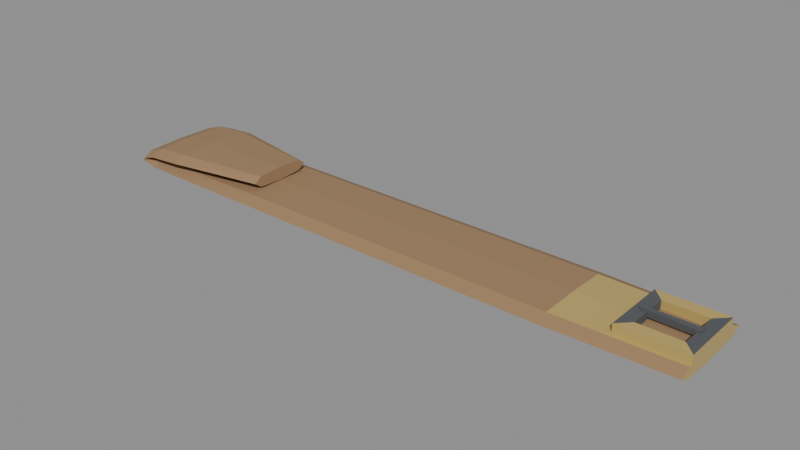 # Source: leather_strap.blend  (saved by Blender 4.0.36; exported with 4.5.12 LTS)
import bpy
from mathutils import Matrix  # noqa: F401  (used for matrix-valued properties, if any)

bpy.ops.wm.read_factory_settings(use_empty=True)
scene = bpy.context.scene
scene.name = 'Scene'

# ---- materials (node trees are filled in below, after node groups)
mat_prop_leather_strap_wood = bpy.data.materials.new('Prop_leather_strap_wood')
mat_prop_leather_strap_wood.use_transparent_shadow = False
mat_prop_leather_strap_wood.diffuse_color = (0.33, 0.205, 0.105, 1.0)
mat_prop_leather_strap_brass = bpy.data.materials.new('Prop_leather_strap_brass')
mat_prop_leather_strap_brass.use_transparent_shadow = False
mat_prop_leather_strap_brass.diffuse_color = (0.52, 0.38, 0.12, 1.0)
mat_prop_leather_strap_metal_dark = bpy.data.materials.new('Prop_leather_strap_metal_dark')
mat_prop_leather_strap_metal_dark.use_transparent_shadow = False
mat_prop_leather_strap_metal_dark.diffuse_color = (0.09, 0.095, 0.105, 1.0)

# ---- material node trees
mat_prop_leather_strap_wood.use_nodes = True; mat_prop_leather_strap_wood.node_tree.nodes.clear()
_N = mat_prop_leather_strap_wood.node_tree.nodes; _L = mat_prop_leather_strap_wood.node_tree.links
n0 = _N.new('ShaderNodeBsdfPrincipled'); n0.name = 'Principled BSDF'; n0.location = (10, 300)
n0.inputs[0].default_value = (0.33, 0.205, 0.105, 1.0)
n0.inputs[2].default_value = 0.86
n0.inputs[3].default_value = 1.45
n1 = _N.new('ShaderNodeOutputMaterial'); n1.name = 'Material Output'; n1.location = (300, 300)
_L.new(n0.outputs[0], n1.inputs[0])
n1.is_active_output = True
mat_prop_leather_strap_brass.use_nodes = True; mat_prop_leather_strap_brass.node_tree.nodes.clear()
_N = mat_prop_leather_strap_brass.node_tree.nodes; _L = mat_prop_leather_strap_brass.node_tree.links
n0 = _N.new('ShaderNodeBsdfPrincipled'); n0.name = 'Principled BSDF'; n0.location = (10, 300)
n0.inputs[0].default_value = (0.52, 0.38, 0.12, 1.0)
n0.inputs[2].default_value = 0.3
n0.inputs[3].default_value = 1.45
n1 = _N.new('ShaderNodeOutputMaterial'); n1.name = 'Material Output'; n1.location = (300, 300)
_L.new(n0.outputs[0], n1.inputs[0])
n1.is_active_output = True
mat_prop_leather_strap_metal_dark.use_nodes = True; mat_prop_leather_strap_metal_dark.node_tree.nodes.clear()
_N = mat_prop_leather_strap_metal_dark.node_tree.nodes; _L = mat_prop_leather_strap_metal_dark.node_tree.links
n0 = _N.new('ShaderNodeBsdfPrincipled'); n0.name = 'Principled BSDF'; n0.location = (10, 300)
n0.inputs[0].default_value = (0.09, 0.095, 0.105, 1.0)
n0.inputs[2].default_value = 0.55
n0.inputs[3].default_value = 1.45
n1 = _N.new('ShaderNodeOutputMaterial'); n1.name = 'Material Output'; n1.location = (300, 300)
_L.new(n0.outputs[0], n1.inputs[0])
n1.is_active_output = True

# ---- meshes
me_leather_strap_mesh = bpy.data.meshes.new('leather_strap_Mesh')
me_leather_strap_mesh.from_pydata([(-0.05011, 0.0, 0.0001001), (0.1, -0.01101, -0.002502), (-0.05011, 0.008366, 0.0004964), (0.1, 0.01101, -0.002502), (-0.05011, 0.01101, 0.002302), (0.07978, -0.0006004, 0.003102), (-0.05011, 0.008366, 0.004107), (0.0972, -0.001101, 0.002902), (0.0972, 0.001101, 0.002902), (0.07798, -0.01101, 0.002402), (-0.05011, 0.0, 0.004503), (0.07978, 0.0006004, 0.003102), (0.1, -0.01101, 0.002402), (-0.05011, -0.008366, 0.004107), (0.1, 0.01101, 0.002402), (-0.05011, -0.01101, 0.002302), (0.07798, 0.01101, 0.002402), (-0.05011, -0.008366, 0.0004964), (-0.08214, 0.0, 0.0001001), (-0.08214, 0.01293, 0.0004964), (-0.08214, 0.01701, 0.002302), (-0.08214, 0.01293, 0.004107), (-0.08214, 0.0, 0.004503), (0.08199, -0.007005, 0.002402), (-0.08214, -0.01293, 0.004107), (0.096, -0.007005, 0.002402), (-0.08214, -0.01701, 0.002302), (0.096, 0.007005, 0.002402), (0.08199, 0.007005, 0.002402), (-0.08214, -0.01293, 0.0004964), (-0.09222, 0.0, -0.0006602), (-0.0923, 0.01293, -0.0002712), (-0.09264, 0.01701, 0.001501), (-0.09299, 0.01293, 0.003273), (-0.09306, 0.0, 0.003662), (-0.09299, -0.01293, 0.003273), (-0.09264, -0.01701, 0.001501), (-0.0923, -0.01293, -0.0002712), (-0.09545, 0.0, -0.0008113), (-0.09579, 0.01293, -0.0006112), (-0.09735, 0.01701, 0.0003002), (-0.09891, 0.01293, 0.001212), (-0.09925, 0.0, 0.001412), (-0.09891, -0.01293, 0.001212), (-0.09735, -0.01701, 0.0003002), (-0.09579, -0.01293, -0.0006112), (-0.0959, 0.0, -0.0001029), (-0.09627, 0.01293, -0.0002465), (-0.09795, 0.01701, -0.0009007), (-0.09963, 0.01293, -0.001555), (-0.1, 0.0, -0.001698), (-0.09963, -0.01293, -0.001555), (-0.09795, -0.01701, -0.0009007), (-0.09627, -0.01293, -0.0002465), (-0.0926, 0.0, 3.163e-05), (-0.0927, 0.01293, -0.0003523), (-0.09314, 0.01701, -0.002102), (-0.09359, 0.01293, -0.003851), (-0.09369, 0.0, -0.004235), (-0.09359, -0.01293, -0.003851), (-0.09314, -0.01701, -0.002102), (-0.0927, -0.01293, -0.0003523), (-0.06012, 0.0, -0.0001001), (-0.06012, 0.01293, -0.0004964), (-0.06012, 0.01701, -0.002302), (-0.06012, 0.01293, -0.004107), (-0.06012, 0.0, -0.004503), (-0.06012, -0.01293, -0.004107), (-0.06012, -0.01701, -0.002302), (-0.06012, -0.01293, -0.0004964), (-7.482e-05, 0.0, -0.0001001), (-7.482e-05, 0.01293, -0.0004964), (-7.482e-05, 0.01701, -0.002302), (-7.482e-05, 0.01293, -0.004107), (-7.482e-05, 0.0, -0.004503), (-7.482e-05, -0.01293, -0.004107), (-7.482e-05, -0.01701, -0.002302), (-7.482e-05, -0.01293, -0.0004964), (0.05997, 0.0, -0.0001001), (0.05997, 0.01293, -0.0004964), (0.05997, 0.01701, -0.002302), (0.05997, 0.01293, -0.004107), (0.05997, 0.0, -0.004503), (0.05997, -0.01293, -0.004107), (0.05997, -0.01701, -0.002302), (0.05997, -0.01293, -0.0004964), (0.1, 0.0, -0.0001001), (0.1, 0.01202, -0.0004964), (0.1, 0.01581, -0.002302), (0.1, 0.01202, -0.004107), (0.1, 0.0, -0.004503), (0.1, -0.01202, -0.004107), (0.1, -0.01581, -0.002302), (0.1, -0.01202, -0.0004964), (0.07798, 0.0, -0.0001001), (0.08199, 0.0, -0.0001001), (0.096, 0.0, -0.0001001), (0.096, 0.007005, -0.0003311), (0.1, 0.01101, -0.0004631), (0.07798, 0.01101, -0.0004501), (0.08199, 0.007005, -0.0003302), (0.07798, -0.01101, -0.0004466), (0.08199, -0.007005, -0.0003175), (0.096, -0.007005, -0.0003281), (0.1, -0.01101, -0.0004631), (0.1, -0.0002637, -0.0001088), (0.1, -0.001332, -0.002502), (0.1, -0.002004, -0.0004964), (0.096, -0.001066, 0.001087), (0.096, -0.001066, 0.002402), (0.096, 0.001066, 0.002402), (0.096, 0.001066, 0.001087), (0.0972, -0.001101, 0.002402), (0.0972, 0.001101, 0.002402), (0.08199, -0.0006637, 0.000926), (0.08199, 0.0006637, 0.002402), (0.08199, -0.0006637, 0.002402), (0.08199, 0.0006637, 0.000926), (0.07978, -0.0006004, 0.002402), (0.07978, 0.0006004, 0.002402)], [], [(0, 19, 2), (2, 20, 4), (4, 21, 6), (6, 22, 10), (10, 24, 13), (13, 26, 15), (15, 29, 17), (17, 18, 0), (18, 31, 19), (19, 32, 20), (20, 33, 21), (21, 34, 22), (22, 35, 24), (24, 36, 26), (26, 37, 29), (29, 30, 18), (30, 39, 31), (31, 40, 32), (32, 41, 33), (33, 42, 34), (34, 43, 35), (35, 44, 36), (36, 45, 37), (37, 38, 30), (38, 47, 39), (39, 47, 40), (47, 48, 40), (40, 49, 41), (41, 50, 42), (42, 51, 43), (43, 52, 44), (44, 52, 45), (52, 53, 45), (45, 46, 38), (46, 55, 47), (47, 56, 48), (48, 57, 49), (49, 58, 50), (50, 59, 51), (51, 60, 52), (52, 61, 53), (53, 54, 46), (54, 63, 55), (55, 64, 56), (56, 65, 57), (57, 66, 58), (58, 67, 59), (59, 68, 60), (60, 69, 61), (61, 62, 54), (62, 71, 63), (63, 72, 64), (64, 73, 65), (65, 74, 66), (66, 75, 67), (67, 76, 68), (68, 77, 69), (69, 70, 62), (70, 79, 71), (71, 80, 72), (72, 81, 73), (73, 82, 74), (74, 83, 75), (75, 84, 76), (76, 85, 77), (77, 78, 70), (99, 87, 79), (100, 96, 97), (79, 88, 80), (80, 89, 81), (81, 90, 82), (82, 91, 83), (83, 92, 84), (84, 93, 85), (101, 78, 85), (96, 102, 103), (10, 13, 17), (106, 1, 91), (86, 105, 106), (1, 106, 107), (104, 9, 101), (102, 25, 103), (9, 25, 23), (105, 86, 12), (96, 108, 111), (14, 113, 112), (99, 14, 98), (97, 28, 100), (14, 28, 27), (16, 99, 94), (114, 102, 95), (16, 9, 119), (7, 116, 109), (113, 7, 112), (8, 110, 115), (118, 11, 119), (108, 117, 111), (5, 8, 11), (0, 18, 19), (2, 19, 20), (4, 20, 21), (6, 21, 22), (10, 22, 24), (13, 24, 26), (15, 26, 29), (17, 29, 18), (18, 30, 31), (19, 31, 32), (20, 32, 33), (21, 33, 34), (22, 34, 35), (24, 35, 36), (26, 36, 37), (29, 37, 30), (30, 38, 39), (31, 39, 40), (32, 40, 41), (33, 41, 42), (34, 42, 43), (35, 43, 44), (36, 44, 45), (37, 45, 38), (38, 46, 47), (40, 48, 49), (41, 49, 50), (42, 50, 51), (43, 51, 52), (45, 53, 46), (46, 54, 55), (47, 55, 56), (48, 56, 57), (49, 57, 58), (50, 58, 59), (51, 59, 60), (52, 60, 61), (53, 61, 54), (54, 62, 63), (55, 63, 64), (56, 64, 65), (57, 65, 66), (58, 66, 67), (59, 67, 68), (60, 68, 69), (61, 69, 62), (62, 70, 71), (63, 71, 72), (64, 72, 73), (65, 73, 74), (66, 74, 75), (67, 75, 76), (68, 76, 77), (69, 77, 70), (70, 78, 79), (71, 79, 80), (72, 80, 81), (73, 81, 82), (74, 82, 83), (75, 83, 84), (76, 84, 85), (77, 85, 78), (99, 98, 87), (79, 78, 99), (78, 94, 99), (100, 95, 96), (79, 87, 88), (80, 88, 89), (81, 89, 90), (82, 90, 91), (83, 91, 92), (84, 92, 93), (101, 94, 78), (85, 93, 101), (93, 104, 101), (96, 95, 102), (15, 17, 13), (17, 0, 10), (0, 2, 6), (2, 4, 6), (6, 10, 0), (1, 104, 93), (93, 92, 91), (91, 90, 106), (90, 89, 3), (106, 90, 3), (89, 88, 87), (87, 98, 3), (89, 87, 3), (1, 93, 91), (107, 106, 105), (106, 3, 86), (3, 98, 86), (107, 105, 104), (104, 1, 107), (104, 12, 9), (102, 23, 25), (9, 12, 25), (86, 98, 14), (14, 12, 86), (12, 104, 105), (111, 110, 27), (27, 97, 111), (97, 96, 111), (96, 103, 108), (103, 25, 108), (25, 109, 108), (112, 109, 25), (25, 12, 112), (12, 14, 112), (14, 27, 113), (27, 110, 113), (99, 16, 14), (97, 27, 28), (14, 16, 28), (94, 101, 9), (9, 16, 94), (116, 23, 114), (23, 102, 114), (95, 100, 117), (100, 28, 117), (28, 115, 117), (117, 114, 95), (119, 115, 28), (9, 23, 118), (23, 116, 118), (119, 28, 16), (9, 118, 119), (109, 112, 7), (7, 5, 116), (5, 118, 116), (116, 114, 108), (116, 108, 109), (113, 8, 7), (115, 119, 11), (11, 8, 115), (8, 113, 110), (110, 111, 115), (111, 117, 115), (118, 5, 11), (108, 114, 117), (5, 7, 8)])
me_leather_strap_mesh.polygons.foreach_set('material_index', [0, 0, 0, 0, 0, 0, 0, 0, 0, 0, 0, 0, 0, 0, 0, 0, 0, 0, 0, 0, 0, 0, 0, 0, 0, 0, 0, 0, 0, 0, 0, 0, 0, 0, 0, 0, 0, 0, 0, 0, 0, 0, 0, 0, 0, 0, 0, 0, 0, 0, 0, 0, 0, 0, 0, 0, 0, 0, 0, 0, 0, 0, 0, 0, 0, 0, 1, 0, 0, 0, 0, 0, 0, 0, 1, 0, 0, 1, 1, 1, 1, 1, 1, 1, 2, 2, 1, 1, 1, 1, 2, 2, 2, 2, 2, 2, 2, 2, 0, 0, 0, 0, 0, 0, 0, 0, 0, 0, 0, 0, 0, 0, 0, 0, 0, 0, 0, 0, 0, 0, 0, 0, 0, 0, 0, 0, 0, 0, 0, 0, 0, 0, 0, 0, 0, 0, 0, 0, 0, 0, 0, 0, 0, 0, 0, 0, 0, 0, 0, 0, 0, 0, 0, 0, 0, 0, 0, 0, 0, 0, 1, 1, 1, 0, 0, 0, 0, 0, 0, 0, 1, 1, 1, 0, 0, 0, 0, 0, 0, 1, 1, 1, 1, 1, 1, 1, 1, 1, 1, 1, 1, 1, 1, 1, 1, 1, 1, 1, 1, 2, 2, 2, 2, 2, 2, 2, 2, 2, 2, 2, 1, 1, 1, 1, 1, 2, 2, 2, 2, 2, 2, 2, 2, 2, 2, 2, 2, 2, 2, 2, 2, 2, 2, 2, 2, 2, 2, 2, 2, 2])
me_leather_strap_mesh.materials.append(mat_prop_leather_strap_wood)
me_leather_strap_mesh.materials.append(mat_prop_leather_strap_brass)
me_leather_strap_mesh.materials.append(mat_prop_leather_strap_metal_dark)
me_leather_strap_mesh.update()

# ---- objects
ob_leather_strap = bpy.data.objects.new('leather_strap', me_leather_strap_mesh)

# ---- transforms, parenting, visibility, modifiers, constraints
ob_leather_strap.location = (0.0, 0.0, 0.0)

# ---- collection membership
scene.collection.objects.link(ob_leather_strap)

# ---- scene / render settings (as saved in the file)
scene.frame_start = 1; scene.frame_end = 250; scene.frame_set(1)
scene.render.engine = 'BLENDER_EEVEE_NEXT'
scene.cycles.sampling_pattern = 'TABULATED_SOBOL'
bpy.context.view_layer.update()

# ---- added for rendering (the .blend has no active camera and no usable light): camera, sun + grey world if the file has none
cam_auto = bpy.data.cameras.new('AutoCamera')
cam_auto.lens = 50.0
cam_auto.sensor_width = 36.0
cam_auto.clip_end = 1000.0
ob_auto_camera = bpy.data.objects.new('AutoCamera', cam_auto)
scene.collection.objects.link(ob_auto_camera)
ob_auto_camera.location = (0.187889, -0.225466, 0.150311)
ob_auto_camera.rotation_euler = (1.09748, -7.21219e-08, 0.694738)
scene.camera = ob_auto_camera
light_auto_sun = bpy.data.lights.new('AutoSun', 'SUN')
light_auto_sun.energy = 3.0
light_auto_sun.angle = 0.0523599
ob_auto_sun = bpy.data.objects.new('AutoSun', light_auto_sun)
scene.collection.objects.link(ob_auto_sun)
ob_auto_sun.rotation_euler = (0.872665, 0.174533, 0.523599)
if scene.world is None:
    world_auto = bpy.data.worlds.new('AutoWorld')
    world_auto.color = (0.3, 0.3, 0.3)
    scene.world = world_auto
bpy.context.view_layer.update()
